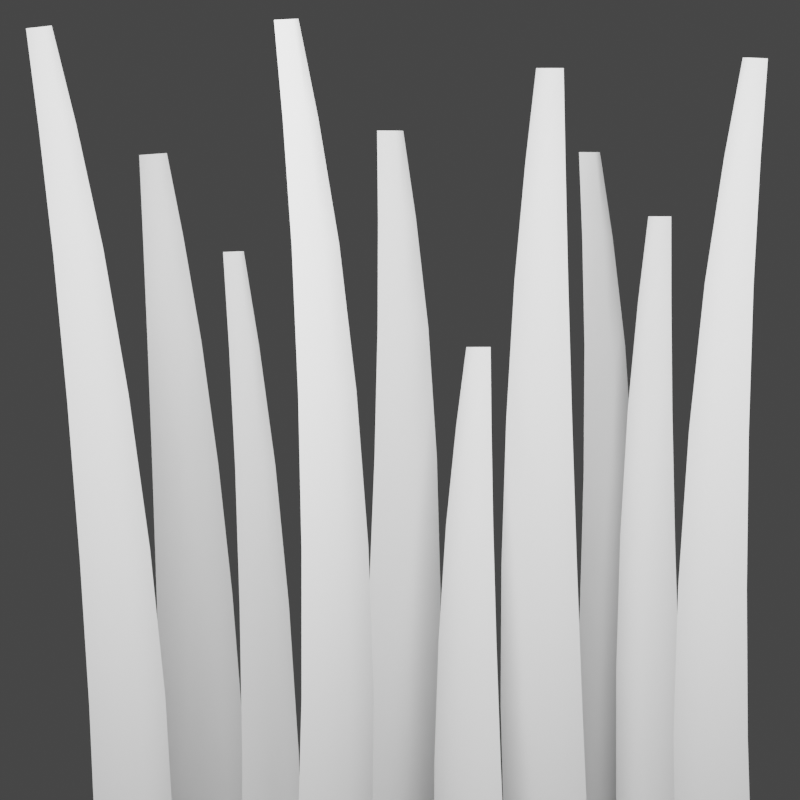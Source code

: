 # Source: grass.blend  (saved by Blender 2.82.7; exported with 4.5.12 LTS)
import bpy
from mathutils import Matrix  # noqa: F401  (used for matrix-valued properties, if any)

bpy.ops.wm.read_factory_settings(use_empty=True)
scene = bpy.context.scene
scene.name = 'Scene'

# ---- collections
col_collection = bpy.data.collections.new('Collection'); scene.collection.children.link(col_collection)
col_grass = bpy.data.collections.new('Grass'); scene.collection.children.link(col_grass)

# ---- images (referenced by path relative to the original .blend; pixels are not part of the script)
import os
ASSET_DIR = os.environ.get("B2B_ASSET_DIR", "")  # directory of the original .blend (textures are referenced by path, not embedded)
HERE = os.path.dirname(os.path.abspath(__file__))  # packed textures are extracted next to this script under _unpacked/

def load_image(name, relpath, width, height, colorspace="sRGB"):
    """Load a texture the original file referenced (path relative to the .blend, or extracted next to this script)."""
    p = next((c for c in (os.path.join(HERE, relpath), os.path.join(ASSET_DIR, relpath)) if relpath and os.path.exists(c)), "")
    if p:
        img = bpy.data.images.load(p, check_existing=True)
        img.name = name
    else:  # same state as the original file: an image datablock whose file is absent (Cycles renders it pink)
        img = bpy.data.images.new(name, width, height)
        img.source = "FILE"
        img.filepath = "//" + (relpath or name)
    img.colorspace_settings.name = colorspace
    return img
img_grassbasecolor = load_image('grassBaseColor', '', 1024, 1024, 'sRGB')

# ---- materials (node trees are filled in below, after node groups)
mat_material_001 = bpy.data.materials.new('Material.001')
mat_material_001.use_transparent_shadow = False

# ---- material node trees
mat_material_001.use_nodes = True; mat_material_001.node_tree.nodes.clear()
_N = mat_material_001.node_tree.nodes; _L = mat_material_001.node_tree.links
n0 = _N.new('ShaderNodeOutputMaterial'); n0.name = 'Material Output'; n0.location = (300, 300)
n1 = _N.new('ShaderNodeBsdfPrincipled'); n1.name = 'Principled BSDF'; n1.location = (10, 300)
n1.distribution = 'GGX'
n1.subsurface_method = 'BURLEY'
n1.inputs[3].default_value = 1.45
n1.inputs[27].default_value = (0.0, 0.0, 0.0, 1.0)
n1.inputs[28].default_value = 1.0
n2 = _N.new('ShaderNodeTexImage'); n2.name = 'Image Texture'; n2.location = (-280, 260)
n2.image = img_grassbasecolor
_L.new(n1.outputs[0], n0.inputs[0])
_L.new(n2.outputs[0], n1.inputs[0])
n0.is_active_output = True

# ---- world
world_world = bpy.data.worlds.new('World'); scene.world = world_world
world_world.use_nodes = True; world_world.node_tree.nodes.clear()
_N = world_world.node_tree.nodes; _L = world_world.node_tree.links
n0 = _N.new('ShaderNodeOutputWorld'); n0.name = 'World Output'; n0.location = (300, 300)
n1 = _N.new('ShaderNodeBackground'); n1.name = 'Background'; n1.location = (10, 300)
n1.inputs[0].default_value = (0.05088, 0.05088, 0.05088, 1.0)
_L.new(n1.outputs[0], n0.inputs[0])
n0.is_active_output = True
world_world.color = (0.05088, 0.05088, 0.05088)
world_world.use_sun_shadow = False
world_world.sun_shadow_jitter_overblur = 0.0

# ---- cameras
cam_camera = bpy.data.cameras.new('Camera')
cam_camera.type = 'ORTHO'
cam_camera.clip_end = 100.0
cam_camera.lens = 35.0
cam_camera.ortho_scale = 1.6

# ---- lights
light_area = bpy.data.lights.new('Area', 'AREA')
light_area.transmission_factor = 0.0
light_area.energy = 117.8
light_area.shadow_soft_size = 2.08
light_area.shadow_maximum_resolution = 0.006
light_area.use_absolute_resolution = True
light_area.size = 2.08
light_area.size_y = 1.0

# ---- meshes
me_plane = bpy.data.meshes.new('Plane')
me_plane.from_pydata([(-1.0, -1.0, 0.0), (1.0, -1.0, 0.0), (-1.0, 1.0, 0.0), (1.0, 1.0, 0.0), (-1.0, 0.4933, 0.0), (-1.0, -0.006726, 0.0), (-1.0, -0.5067, 0.0), (1.0, -0.5067, 0.0), (1.0, -0.006726, 0.0), (1.0, 0.4933, 0.0), (-1.192e-07, -1.0, -1.0), (1.192e-07, -1.0, 1.0), (-1.192e-07, 1.0, -1.0), (1.192e-07, 1.0, 1.0), (-1.192e-07, 0.4933, -1.0), (-1.192e-07, -0.006726, -1.0), (-1.192e-07, -0.5067, -1.0), (1.192e-07, -0.5067, 1.0), (1.192e-07, -0.006726, 1.0), (1.192e-07, 0.4933, 1.0), (-0.7071, -1.0, 0.7071), (0.7071, -1.0, -0.7071), (-0.7071, 1.0, 0.7071), (0.7071, 1.0, -0.7071), (-0.7071, 0.4933, 0.7071), (-0.7071, -0.006726, 0.7071), (-0.7071, -0.5067, 0.7071), (0.7071, -0.5067, -0.7071), (0.7071, -0.006726, -0.7071), (0.7071, 0.4933, -0.7071), (-0.7071, -1.0, -0.7071), (0.7071, -1.0, 0.7071), (-0.7071, 1.0, -0.7071), (0.7071, 1.0, 0.7071), (-0.7071, 0.4933, -0.7071), (-0.7071, -0.006726, -0.7071), (-0.7071, -0.5067, -0.7071), (0.7071, -0.5067, 0.7071), (0.7071, -0.006726, 0.7071), (0.7071, 0.4933, 0.7071), (1.0, -1.0, -3.528e-10), (-1.0, -1.0, 1.745e-07), (1.0, 1.0, -1.752e-07), (-1.0, 1.0, -3.528e-10), (1.0, 0.4933, -1.309e-07), (1.0, -0.006726, -8.719e-08), (1.0, -0.5067, -4.348e-08), (-1.0, -0.5067, 1.314e-07), (-1.0, -0.006726, 8.766e-08), (-1.0, 0.4933, 4.395e-08), (0.7071, -1.0, -0.7071), (-0.7071, -1.0, 0.7071), (0.7071, 1.0, -0.7071), (-0.7071, 1.0, 0.7071), (0.7071, 0.4933, -0.7071), (0.7071, -0.006726, -0.7071), (0.7071, -0.5067, -0.7071), (-0.7071, -0.5067, 0.7071), (-0.7071, -0.006726, 0.7071), (-0.7071, 0.4933, 0.7071), (2.066e-07, -1.0, 1.0), (-2.066e-07, -1.0, -1.0), (2.066e-07, 1.0, 1.0), (-2.066e-07, 1.0, -1.0), (2.066e-07, 0.4933, 1.0), (2.066e-07, -0.006726, 1.0), (2.066e-07, -0.5067, 1.0), (-2.066e-07, -0.5067, -1.0), (-2.066e-07, -0.006726, -1.0), (-2.066e-07, 0.4933, -1.0), (0.7071, -1.0, 0.7071), (-0.7071, -1.0, -0.7071), (0.7071, 1.0, 0.7071), (-0.7071, 1.0, -0.7071), (0.7071, 0.4933, 0.7071), (0.7071, -0.006726, 0.7071), (0.7071, -0.5067, 0.7071), (-0.7071, -0.5067, -0.7071), (-0.7071, -0.006726, -0.7071), (-0.7071, 0.4933, -0.7071)], [], [(4, 9, 3, 2), (0, 1, 7, 6), (6, 7, 8, 5), (5, 8, 9, 4), (14, 19, 13, 12), (10, 11, 17, 16), (16, 17, 18, 15), (15, 18, 19, 14), (24, 29, 23, 22), (20, 21, 27, 26), (26, 27, 28, 25), (25, 28, 29, 24), (34, 39, 33, 32), (30, 31, 37, 36), (36, 37, 38, 35), (35, 38, 39, 34), (44, 49, 43, 42), (40, 41, 47, 46), (46, 47, 48, 45), (45, 48, 49, 44), (54, 59, 53, 52), (50, 51, 57, 56), (56, 57, 58, 55), (55, 58, 59, 54), (64, 69, 63, 62), (60, 61, 67, 66), (66, 67, 68, 65), (65, 68, 69, 64), (74, 79, 73, 72), (70, 71, 77, 76), (76, 77, 78, 75), (75, 78, 79, 74)])
_uv = me_plane.uv_layers.new(name='UVMap')
_uv.uv.foreach_set('vector', [0.0, 0.7466, 1.0, 0.7466, 1.0, 1.0, 0.0, 1.0, 0.0, 0.0, 1.0, 0.0, 1.0, 0.2466, 0.0, 0.2466, 0.0, 0.2466, 1.0, 0.2466, 1.0, 0.4966, 0.0, 0.4966, 0.0, 0.4966, 1.0, 0.4966, 1.0, 0.7466, 0.0, 0.7466, 0.0, 0.7466, 1.0, 0.7466, 1.0, 1.0, 0.0, 1.0, 0.0, 0.0, 1.0, 0.0, 1.0, 0.2466, 0.0, 0.2466, 0.0, 0.2466, 1.0, 0.2466, 1.0, 0.4966, 0.0, 0.4966, 0.0, 0.4966, 1.0, 0.4966, 1.0, 0.7466, 0.0, 0.7466, 0.0, 0.7466, 1.0, 0.7466, 1.0, 1.0, 0.0, 1.0, 0.0, 0.0, 1.0, 0.0, 1.0, 0.2466, 0.0, 0.2466, 0.0, 0.2466, 1.0, 0.2466, 1.0, 0.4966, 0.0, 0.4966, 0.0, 0.4966, 1.0, 0.4966, 1.0, 0.7466, 0.0, 0.7466, 0.0, 0.7466, 1.0, 0.7466, 1.0, 1.0, 0.0, 1.0, 0.0, 0.0, 1.0, 0.0, 1.0, 0.2466, 0.0, 0.2466, 0.0, 0.2466, 1.0, 0.2466, 1.0, 0.4966, 0.0, 0.4966, 0.0, 0.4966, 1.0, 0.4966, 1.0, 0.7466, 0.0, 0.7466, 0.0, 0.7466, 1.0, 0.7466, 1.0, 1.0, 0.0, 1.0, 0.0, 0.0, 1.0, 0.0, 1.0, 0.2466, 0.0, 0.2466, 0.0, 0.2466, 1.0, 0.2466, 1.0, 0.4966, 0.0, 0.4966, 0.0, 0.4966, 1.0, 0.4966, 1.0, 0.7466, 0.0, 0.7466, 0.0, 0.7466, 1.0, 0.7466, 1.0, 1.0, 0.0, 1.0, 0.0, 0.0, 1.0, 0.0, 1.0, 0.2466, 0.0, 0.2466, 0.0, 0.2466, 1.0, 0.2466, 1.0, 0.4966, 0.0, 0.4966, 0.0, 0.4966, 1.0, 0.4966, 1.0, 0.7466, 0.0, 0.7466, 0.0, 0.7466, 1.0, 0.7466, 1.0, 1.0, 0.0, 1.0, 0.0, 0.0, 1.0, 0.0, 1.0, 0.2466, 0.0, 0.2466, 0.0, 0.2466, 1.0, 0.2466, 1.0, 0.4966, 0.0, 0.4966, 0.0, 0.4966, 1.0, 0.4966, 1.0, 0.7466, 0.0, 0.7466, 0.0, 0.7466, 1.0, 0.7466, 1.0, 1.0, 0.0, 1.0, 0.0, 0.0, 1.0, 0.0, 1.0, 0.2466, 0.0, 0.2466, 0.0, 0.2466, 1.0, 0.2466, 1.0, 0.4966, 0.0, 0.4966, 0.0, 0.4966, 1.0, 0.4966, 1.0, 0.7466, 0.0, 0.7466])
me_plane.materials.append(mat_material_001)
me_plane.use_remesh_fix_poles = True
me_plane.use_remesh_preserve_attributes = False
me_plane.use_mirror_vertex_groups = False
me_plane.update()
me_plane.normals_split_custom_set([tuple(v) for v in zip(*[iter([-4.371e-08, 1.0, -4.371e-08, 0.0, 1.0, -4.371e-08, -4.8e-05, 1.0, -4.371e-08, 4.777e-05, 1.0, -4.371e-08, -4.371e-08, 1.0, -4.371e-08, 0.0, 1.0, -4.371e-08, -4.8e-05, 1.0, -4.371e-08, 4.777e-05, 1.0, -4.371e-08, -4.371e-08, 1.0, -4.371e-08, 0.0, 1.0, -4.371e-08, -4.8e-05, 1.0, -4.371e-08, 4.777e-05, 1.0, -4.371e-08, -4.371e-08, 1.0, -4.371e-08, 0.0, 1.0, -4.371e-08, -4.8e-05, 1.0, -4.371e-08, 4.777e-05, 1.0, -4.371e-08, 4.371e-08, 1.0, -7.351e-08, 4.371e-08, 1.0, -1.176e-07, 4.371e-08, 1.0, -4.8e-05, 4.372e-08, 1.0, 4.777e-05, 4.371e-08, 1.0, -2.225e-07, 4.371e-08, 1.0, -5.211e-15, 4.371e-08, 1.0, -4.806e-05, 4.372e-08, 1.0, 4.765e-05, 4.371e-08, 1.0, 1.589e-08, 4.371e-08, 1.0, -5.211e-15, 4.371e-08, 1.0, -4.804e-05, 4.372e-08, 1.0, 4.777e-05, 4.371e-08, 1.0, 3.173e-08, 4.371e-08, 1.0, -5.211e-15, 4.371e-08, 1.0, -4.803e-05, 4.372e-08, 1.0, 4.777e-05, 1.024e-07, 1.0, -4.655e-08, 8.672e-08, 1.0, -3.091e-08, -3.391e-05, 1.0, 3.397e-05, 3.387e-05, 1.0, -3.381e-05, 1.967e-08, 1.0, -1.292e-07, 1.742e-07, 1.0, 5.339e-08, -3.378e-05, 1.0, 3.401e-05, 3.378e-05, 1.0, -3.389e-05, -1.04e-07, 1.0, 4.215e-08, -3.091e-08, 1.0, -3.091e-08, -3.395e-05, 1.0, 3.389e-05, 3.375e-05, 1.0, -3.381e-05, -3.976e-08, 1.0, 1.465e-07, -1.152e-07, 1.0, -1.152e-07, -3.403e-05, 1.0, 3.38e-05, 3.383e-05, 1.0, -3.373e-05, -2.107e-08, 1.0, -8.289e-08, -8.672e-08, 1.0, -1.485e-07, -3.391e-05, 1.0, -3.397e-05, 3.381e-05, 1.0, 3.375e-05, -1.264e-07, 1.0, -1.883e-07, 3.091e-08, 1.0, -3.091e-08, -3.387e-05, 1.0, -3.41e-05, 3.361e-05, 1.0, 3.371e-05, 1.86e-07, 1.0, -1.636e-07, 6.22e-09, 1.0, -6.22e-09, -3.379e-05, 1.0, -3.414e-05, 3.379e-05, 1.0, 3.377e-05, 3.787e-08, 1.0, 2.543e-08, 1.748e-07, 1.0, -1.748e-07, -3.395e-05, 1.0, -3.397e-05, 3.395e-05, 1.0, 3.36e-05, 4.371e-08, 1.0, -4.371e-08, 3.821e-15, 1.0, -4.371e-08, 4.8e-05, 1.0, -4.372e-08, -4.777e-05, 1.0, -4.371e-08, 4.371e-08, 1.0, -4.371e-08, 3.821e-15, 1.0, -4.371e-08, 4.8e-05, 1.0, -4.372e-08, -4.777e-05, 1.0, -4.371e-08, 4.371e-08, 1.0, -4.371e-08, 3.821e-15, 1.0, -4.371e-08, 4.8e-05, 1.0, -4.372e-08, -4.777e-05, 1.0, -4.371e-08, 4.371e-08, 1.0, -4.371e-08, 3.821e-15, 1.0, -4.371e-08, 4.8e-05, 1.0, -4.372e-08, -4.777e-05, 1.0, -4.371e-08, 1.927e-07, 1.0, -7.989e-08, -2.886e-07, 1.0, 6.424e-08, 3.397e-05, 1.0, -3.386e-05, -3.383e-05, 1.0, 3.361e-05, -3.147e-07, 1.0, 8.71e-08, 1.152e-07, 1.0, -5.632e-09, 3.383e-05, 1.0, -3.405e-05, -3.391e-05, 1.0, 3.402e-05, 8.651e-08, 1.0, -3.125e-07, 5.56e-08, 1.0, 5.56e-08, 3.385e-05, 1.0, -3.407e-05, -3.36e-05, 1.0, 3.372e-05, 2.394e-08, 1.0, 8.725e-08, 6.22e-09, 1.0, -2.322e-07, 3.402e-05, 1.0, -3.39e-05, -3.389e-05, 1.0, 3.367e-05, -4.371e-08, 1.0, 1.033e-07, -4.371e-08, 1.0, 9.032e-15, -4.37e-08, 1.0, 4.788e-05, -4.372e-08, 1.0, -4.777e-05, -4.371e-08, 1.0, 4.371e-08, -4.371e-08, 1.0, 9.032e-15, -4.37e-08, 1.0, 4.8e-05, -4.372e-08, 1.0, -4.777e-05, -4.371e-08, 1.0, 4.371e-08, -4.371e-08, 1.0, 9.032e-15, -4.37e-08, 1.0, 4.795e-05, -4.372e-08, 1.0, -4.777e-05, -4.371e-08, 1.0, 1.191e-07, -4.371e-08, 1.0, 9.032e-15, -4.37e-08, 1.0, 4.794e-05, -4.372e-08, 1.0, -4.777e-05, -7.203e-08, 1.0, -7.688e-08, 4.063e-07, 1.0, 6.424e-08, 3.403e-05, 1.0, 3.385e-05, -3.381e-05, 1.0, -3.398e-05, 3.976e-07, 1.0, 1.7e-07, -5.479e-08, 1.0, 5.479e-08, 3.405e-05, 1.0, 3.383e-05, -3.393e-05, 1.0, -3.382e-05, -3.125e-07, 1.0, 3.713e-08, -1.254e-07, 1.0, -1.13e-07, 3.374e-05, 1.0, 3.409e-05, -3.39e-05, 1.0, -3.389e-05, -8.167e-08, 1.0, -6.923e-08, -2.94e-07, 1.0, 5.56e-08, 3.391e-05, 1.0, 3.392e-05, -3.407e-05, 1.0, -3.372e-05])] * 3)])
me_plane_001 = bpy.data.meshes.new('Plane.001')
me_plane_001.from_pydata([(-1.0, -1.0, 0.0), (1.0, -1.0, 0.0), (-0.3282, 20.0, -8.305e-07), (0.3282, 20.0, -8.305e-07), (0.0, -1.0, 0.5478), (0.0, 20.0, 0.2997), (-1.0, 1.305, 0.4287), (-0.4774, 17.67, 0.4338), (-0.9744, 4.237, 0.8255), (-0.9002, 7.682, 1.035), (-0.7846, 11.3, 1.036), (-0.6389, 14.74, 0.8288), (0.4774, 17.67, 0.4338), (1.0, 1.305, 0.4287), (0.6389, 14.74, 0.8288), (0.7846, 11.3, 1.036), (0.9002, 7.682, 1.035), (0.9744, 4.237, 0.8255), (0.0, 1.275, 0.9172), (0.0, 17.7, 0.7284), (0.0, 4.218, 1.255), (0.0, 7.675, 1.411), (0.0, 11.31, 1.369), (0.0, 14.76, 1.134)], [], [(4, 1, 13, 18), (7, 19, 5, 2), (19, 12, 3, 5), (19, 7, 11, 23), (23, 11, 10, 22), (22, 10, 9, 21), (21, 9, 8, 20), (20, 8, 6, 18), (12, 19, 23, 14), (14, 23, 22, 15), (15, 22, 21, 16), (16, 21, 20, 17), (17, 20, 18, 13), (0, 4, 18, 6)])
me_plane_001.polygons.foreach_set('use_smooth', [True] * 14)
_uv = me_plane_001.uv_layers.new(name='UVMap')
_uv.uv.foreach_set('vector', [0.5, 0.0, 1.0, 0.0, 1.0, 0.1097, 0.5, 0.1083, 0.0, 0.889, 0.5, 0.8903, 0.5, 1.0, 0.0, 1.0, 0.5, 0.8903, 1.0, 0.889, 1.0, 1.0, 0.5, 1.0, 0.5, 0.8903, 0.0, 0.889, -0.02586, 0.7509, 0.5, 0.7516, 0.5, 0.7516, -0.02586, 0.7509, -0.07998, 0.5907, 0.5, 0.5904, 0.5, 0.5904, -0.07998, 0.5907, -0.06052, 0.4091, 0.5, 0.4092, 0.5, 0.4092, -0.06052, 0.4091, -0.01509, 0.2483, 0.5, 0.2475, 0.5, 0.2475, -0.01509, 0.2483, 0.0, 0.1097, 0.5, 0.1083, 1.0, 0.889, 0.5, 0.8903, 0.5, 0.7516, 1.026, 0.7509, 1.026, 0.7509, 0.5, 0.7516, 0.5, 0.5904, 1.08, 0.5907, 1.08, 0.5907, 0.5, 0.5904, 0.5, 0.4092, 1.061, 0.4091, 1.061, 0.4091, 0.5, 0.4092, 0.5, 0.2475, 1.015, 0.2483, 1.015, 0.2483, 0.5, 0.2475, 0.5, 0.1083, 1.0, 0.1097, 0.0, 0.0, 0.5, 0.0, 0.5, 0.1083, 0.0, 0.1097])
me_plane_001.use_remesh_fix_poles = True
me_plane_001.use_remesh_preserve_attributes = False
me_plane_001.use_mirror_vertex_groups = False
me_plane_001.update()
me_plane_002 = bpy.data.meshes.new('Plane.002')
me_plane_002.from_pydata([(-1.0, -1.0, 0.0), (1.0, -1.0, 0.0), (-0.3282, 20.0, -8.305e-07), (0.3282, 20.0, -8.305e-07), (0.0, -1.0, 0.5478), (0.0, 20.0, 0.2997), (-1.0, 1.305, 0.4287), (-0.4774, 17.67, 0.4338), (-0.9744, 4.237, 0.8255), (-0.9002, 7.682, 1.035), (-0.7846, 11.3, 1.036), (-0.6389, 14.74, 0.8288), (0.4774, 17.67, 0.4338), (1.0, 1.305, 0.4287), (0.6389, 14.74, 0.8288), (0.7846, 11.3, 1.036), (0.9002, 7.682, 1.035), (0.9744, 4.237, 0.8255), (0.0, 1.275, 0.9172), (0.0, 17.7, 0.7284), (0.0, 4.218, 1.255), (0.0, 7.675, 1.411), (0.0, 11.31, 1.369), (0.0, 14.76, 1.134)], [], [(4, 1, 13, 18), (7, 19, 5, 2), (19, 12, 3, 5), (19, 7, 11, 23), (23, 11, 10, 22), (22, 10, 9, 21), (21, 9, 8, 20), (20, 8, 6, 18), (12, 19, 23, 14), (14, 23, 22, 15), (15, 22, 21, 16), (16, 21, 20, 17), (17, 20, 18, 13), (0, 4, 18, 6)])
me_plane_002.polygons.foreach_set('use_smooth', [True] * 14)
_uv = me_plane_002.uv_layers.new(name='UVMap')
_uv.uv.foreach_set('vector', [0.5, 0.0, 1.0, 0.0, 1.0, 0.1097, 0.5, 0.1083, 0.0, 0.889, 0.5, 0.8903, 0.5, 1.0, 0.0, 1.0, 0.5, 0.8903, 1.0, 0.889, 1.0, 1.0, 0.5, 1.0, 0.5, 0.8903, 0.0, 0.889, -0.02586, 0.7509, 0.5, 0.7516, 0.5, 0.7516, -0.02586, 0.7509, -0.07998, 0.5907, 0.5, 0.5904, 0.5, 0.5904, -0.07998, 0.5907, -0.06052, 0.4091, 0.5, 0.4092, 0.5, 0.4092, -0.06052, 0.4091, -0.01509, 0.2483, 0.5, 0.2475, 0.5, 0.2475, -0.01509, 0.2483, 0.0, 0.1097, 0.5, 0.1083, 1.0, 0.889, 0.5, 0.8903, 0.5, 0.7516, 1.026, 0.7509, 1.026, 0.7509, 0.5, 0.7516, 0.5, 0.5904, 1.08, 0.5907, 1.08, 0.5907, 0.5, 0.5904, 0.5, 0.4092, 1.061, 0.4091, 1.061, 0.4091, 0.5, 0.4092, 0.5, 0.2475, 1.015, 0.2483, 1.015, 0.2483, 0.5, 0.2475, 0.5, 0.1083, 1.0, 0.1097, 0.0, 0.0, 0.5, 0.0, 0.5, 0.1083, 0.0, 0.1097])
me_plane_002.use_remesh_fix_poles = True
me_plane_002.use_remesh_preserve_attributes = False
me_plane_002.use_mirror_vertex_groups = False
me_plane_002.update()
me_plane_003 = bpy.data.meshes.new('Plane.003')
me_plane_003.from_pydata([(-1.0, -1.0, 0.0), (1.0, -1.0, 0.0), (-0.3282, 20.0, -8.305e-07), (0.3282, 20.0, -8.305e-07), (0.0, -1.0, 0.5478), (0.0, 20.0, 0.2997), (-1.0, 1.305, 0.4287), (-0.4774, 17.67, 0.4338), (-0.9744, 4.237, 0.8255), (-0.9002, 7.682, 1.035), (-0.7846, 11.3, 1.036), (-0.6389, 14.74, 0.8288), (0.4774, 17.67, 0.4338), (1.0, 1.305, 0.4287), (0.6389, 14.74, 0.8288), (0.7846, 11.3, 1.036), (0.9002, 7.682, 1.035), (0.9744, 4.237, 0.8255), (0.0, 1.275, 0.9172), (0.0, 17.7, 0.7284), (0.0, 4.218, 1.255), (0.0, 7.675, 1.411), (0.0, 11.31, 1.369), (0.0, 14.76, 1.134)], [], [(4, 1, 13, 18), (7, 19, 5, 2), (19, 12, 3, 5), (19, 7, 11, 23), (23, 11, 10, 22), (22, 10, 9, 21), (21, 9, 8, 20), (20, 8, 6, 18), (12, 19, 23, 14), (14, 23, 22, 15), (15, 22, 21, 16), (16, 21, 20, 17), (17, 20, 18, 13), (0, 4, 18, 6)])
me_plane_003.polygons.foreach_set('use_smooth', [True] * 14)
_uv = me_plane_003.uv_layers.new(name='UVMap')
_uv.uv.foreach_set('vector', [0.5, 0.0, 1.0, 0.0, 1.0, 0.1097, 0.5, 0.1083, 0.0, 0.889, 0.5, 0.8903, 0.5, 1.0, 0.0, 1.0, 0.5, 0.8903, 1.0, 0.889, 1.0, 1.0, 0.5, 1.0, 0.5, 0.8903, 0.0, 0.889, -0.02586, 0.7509, 0.5, 0.7516, 0.5, 0.7516, -0.02586, 0.7509, -0.07998, 0.5907, 0.5, 0.5904, 0.5, 0.5904, -0.07998, 0.5907, -0.06052, 0.4091, 0.5, 0.4092, 0.5, 0.4092, -0.06052, 0.4091, -0.01509, 0.2483, 0.5, 0.2475, 0.5, 0.2475, -0.01509, 0.2483, 0.0, 0.1097, 0.5, 0.1083, 1.0, 0.889, 0.5, 0.8903, 0.5, 0.7516, 1.026, 0.7509, 1.026, 0.7509, 0.5, 0.7516, 0.5, 0.5904, 1.08, 0.5907, 1.08, 0.5907, 0.5, 0.5904, 0.5, 0.4092, 1.061, 0.4091, 1.061, 0.4091, 0.5, 0.4092, 0.5, 0.2475, 1.015, 0.2483, 1.015, 0.2483, 0.5, 0.2475, 0.5, 0.1083, 1.0, 0.1097, 0.0, 0.0, 0.5, 0.0, 0.5, 0.1083, 0.0, 0.1097])
me_plane_003.use_remesh_fix_poles = True
me_plane_003.use_remesh_preserve_attributes = False
me_plane_003.use_mirror_vertex_groups = False
me_plane_003.update()
me_plane_004 = bpy.data.meshes.new('Plane.004')
me_plane_004.from_pydata([(-1.0, -1.0, 0.0), (1.0, -1.0, 0.0), (-0.3282, 20.0, -8.305e-07), (0.3282, 20.0, -8.305e-07), (0.0, -1.0, 0.5478), (0.0, 20.0, 0.2997), (-1.0, 1.305, 0.4287), (-0.4774, 17.67, 0.4338), (-0.9744, 4.237, 0.8255), (-0.9002, 7.682, 1.035), (-0.7846, 11.3, 1.036), (-0.6389, 14.74, 0.8288), (0.4774, 17.67, 0.4338), (1.0, 1.305, 0.4287), (0.6389, 14.74, 0.8288), (0.7846, 11.3, 1.036), (0.9002, 7.682, 1.035), (0.9744, 4.237, 0.8255), (0.0, 1.275, 0.9172), (0.0, 17.7, 0.7284), (0.0, 4.218, 1.255), (0.0, 7.675, 1.411), (0.0, 11.31, 1.369), (0.0, 14.76, 1.134)], [], [(4, 1, 13, 18), (7, 19, 5, 2), (19, 12, 3, 5), (19, 7, 11, 23), (23, 11, 10, 22), (22, 10, 9, 21), (21, 9, 8, 20), (20, 8, 6, 18), (12, 19, 23, 14), (14, 23, 22, 15), (15, 22, 21, 16), (16, 21, 20, 17), (17, 20, 18, 13), (0, 4, 18, 6)])
me_plane_004.polygons.foreach_set('use_smooth', [True] * 14)
_uv = me_plane_004.uv_layers.new(name='UVMap')
_uv.uv.foreach_set('vector', [0.5, 0.0, 1.0, 0.0, 1.0, 0.1097, 0.5, 0.1083, 0.0, 0.889, 0.5, 0.8903, 0.5, 1.0, 0.0, 1.0, 0.5, 0.8903, 1.0, 0.889, 1.0, 1.0, 0.5, 1.0, 0.5, 0.8903, 0.0, 0.889, -0.02586, 0.7509, 0.5, 0.7516, 0.5, 0.7516, -0.02586, 0.7509, -0.07998, 0.5907, 0.5, 0.5904, 0.5, 0.5904, -0.07998, 0.5907, -0.06052, 0.4091, 0.5, 0.4092, 0.5, 0.4092, -0.06052, 0.4091, -0.01509, 0.2483, 0.5, 0.2475, 0.5, 0.2475, -0.01509, 0.2483, 0.0, 0.1097, 0.5, 0.1083, 1.0, 0.889, 0.5, 0.8903, 0.5, 0.7516, 1.026, 0.7509, 1.026, 0.7509, 0.5, 0.7516, 0.5, 0.5904, 1.08, 0.5907, 1.08, 0.5907, 0.5, 0.5904, 0.5, 0.4092, 1.061, 0.4091, 1.061, 0.4091, 0.5, 0.4092, 0.5, 0.2475, 1.015, 0.2483, 1.015, 0.2483, 0.5, 0.2475, 0.5, 0.1083, 1.0, 0.1097, 0.0, 0.0, 0.5, 0.0, 0.5, 0.1083, 0.0, 0.1097])
me_plane_004.use_remesh_fix_poles = True
me_plane_004.use_remesh_preserve_attributes = False
me_plane_004.use_mirror_vertex_groups = False
me_plane_004.update()
me_plane_005 = bpy.data.meshes.new('Plane.005')
me_plane_005.from_pydata([(-1.0, -1.0, 0.0), (1.0, -1.0, 0.0), (-0.3282, 20.0, -8.305e-07), (0.3282, 20.0, -8.305e-07), (0.0, -1.0, 0.5478), (0.0, 20.0, 0.2997), (-1.0, 1.305, 0.4287), (-0.4774, 17.67, 0.4338), (-0.9744, 4.237, 0.8255), (-0.9002, 7.682, 1.035), (-0.7846, 11.3, 1.036), (-0.6389, 14.74, 0.8288), (0.4774, 17.67, 0.4338), (1.0, 1.305, 0.4287), (0.6389, 14.74, 0.8288), (0.7846, 11.3, 1.036), (0.9002, 7.682, 1.035), (0.9744, 4.237, 0.8255), (0.0, 1.275, 0.9172), (0.0, 17.7, 0.7284), (0.0, 4.218, 1.255), (0.0, 7.675, 1.411), (0.0, 11.31, 1.369), (0.0, 14.76, 1.134)], [], [(4, 1, 13, 18), (7, 19, 5, 2), (19, 12, 3, 5), (19, 7, 11, 23), (23, 11, 10, 22), (22, 10, 9, 21), (21, 9, 8, 20), (20, 8, 6, 18), (12, 19, 23, 14), (14, 23, 22, 15), (15, 22, 21, 16), (16, 21, 20, 17), (17, 20, 18, 13), (0, 4, 18, 6)])
me_plane_005.polygons.foreach_set('use_smooth', [True] * 14)
_uv = me_plane_005.uv_layers.new(name='UVMap')
_uv.uv.foreach_set('vector', [0.5, 0.0, 1.0, 0.0, 1.0, 0.1097, 0.5, 0.1083, 0.0, 0.889, 0.5, 0.8903, 0.5, 1.0, 0.0, 1.0, 0.5, 0.8903, 1.0, 0.889, 1.0, 1.0, 0.5, 1.0, 0.5, 0.8903, 0.0, 0.889, -0.02586, 0.7509, 0.5, 0.7516, 0.5, 0.7516, -0.02586, 0.7509, -0.07998, 0.5907, 0.5, 0.5904, 0.5, 0.5904, -0.07998, 0.5907, -0.06052, 0.4091, 0.5, 0.4092, 0.5, 0.4092, -0.06052, 0.4091, -0.01509, 0.2483, 0.5, 0.2475, 0.5, 0.2475, -0.01509, 0.2483, 0.0, 0.1097, 0.5, 0.1083, 1.0, 0.889, 0.5, 0.8903, 0.5, 0.7516, 1.026, 0.7509, 1.026, 0.7509, 0.5, 0.7516, 0.5, 0.5904, 1.08, 0.5907, 1.08, 0.5907, 0.5, 0.5904, 0.5, 0.4092, 1.061, 0.4091, 1.061, 0.4091, 0.5, 0.4092, 0.5, 0.2475, 1.015, 0.2483, 1.015, 0.2483, 0.5, 0.2475, 0.5, 0.1083, 1.0, 0.1097, 0.0, 0.0, 0.5, 0.0, 0.5, 0.1083, 0.0, 0.1097])
me_plane_005.use_remesh_fix_poles = True
me_plane_005.use_remesh_preserve_attributes = False
me_plane_005.use_mirror_vertex_groups = False
me_plane_005.update()
me_plane_006 = bpy.data.meshes.new('Plane.006')
me_plane_006.from_pydata([(-1.0, -1.0, 0.0), (1.0, -1.0, 0.0), (-0.3282, 20.0, -8.305e-07), (0.3282, 20.0, -8.305e-07), (0.0, -1.0, 0.5478), (0.0, 20.0, 0.2997), (-1.0, 1.305, 0.4287), (-0.4774, 17.67, 0.4338), (-0.9744, 4.237, 0.8255), (-0.9002, 7.682, 1.035), (-0.7846, 11.3, 1.036), (-0.6389, 14.74, 0.8288), (0.4774, 17.67, 0.4338), (1.0, 1.305, 0.4287), (0.6389, 14.74, 0.8288), (0.7846, 11.3, 1.036), (0.9002, 7.682, 1.035), (0.9744, 4.237, 0.8255), (0.0, 1.275, 0.9172), (0.0, 17.7, 0.7284), (0.0, 4.218, 1.255), (0.0, 7.675, 1.411), (0.0, 11.31, 1.369), (0.0, 14.76, 1.134)], [], [(4, 1, 13, 18), (7, 19, 5, 2), (19, 12, 3, 5), (19, 7, 11, 23), (23, 11, 10, 22), (22, 10, 9, 21), (21, 9, 8, 20), (20, 8, 6, 18), (12, 19, 23, 14), (14, 23, 22, 15), (15, 22, 21, 16), (16, 21, 20, 17), (17, 20, 18, 13), (0, 4, 18, 6)])
me_plane_006.polygons.foreach_set('use_smooth', [True] * 14)
_uv = me_plane_006.uv_layers.new(name='UVMap')
_uv.uv.foreach_set('vector', [0.5, 0.0, 1.0, 0.0, 1.0, 0.1097, 0.5, 0.1083, 0.0, 0.889, 0.5, 0.8903, 0.5, 1.0, 0.0, 1.0, 0.5, 0.8903, 1.0, 0.889, 1.0, 1.0, 0.5, 1.0, 0.5, 0.8903, 0.0, 0.889, -0.02586, 0.7509, 0.5, 0.7516, 0.5, 0.7516, -0.02586, 0.7509, -0.07998, 0.5907, 0.5, 0.5904, 0.5, 0.5904, -0.07998, 0.5907, -0.06052, 0.4091, 0.5, 0.4092, 0.5, 0.4092, -0.06052, 0.4091, -0.01509, 0.2483, 0.5, 0.2475, 0.5, 0.2475, -0.01509, 0.2483, 0.0, 0.1097, 0.5, 0.1083, 1.0, 0.889, 0.5, 0.8903, 0.5, 0.7516, 1.026, 0.7509, 1.026, 0.7509, 0.5, 0.7516, 0.5, 0.5904, 1.08, 0.5907, 1.08, 0.5907, 0.5, 0.5904, 0.5, 0.4092, 1.061, 0.4091, 1.061, 0.4091, 0.5, 0.4092, 0.5, 0.2475, 1.015, 0.2483, 1.015, 0.2483, 0.5, 0.2475, 0.5, 0.1083, 1.0, 0.1097, 0.0, 0.0, 0.5, 0.0, 0.5, 0.1083, 0.0, 0.1097])
me_plane_006.use_remesh_fix_poles = True
me_plane_006.use_remesh_preserve_attributes = False
me_plane_006.use_mirror_vertex_groups = False
me_plane_006.update()
me_plane_007 = bpy.data.meshes.new('Plane.007')
me_plane_007.from_pydata([(-1.0, -1.0, 0.0), (1.0, -1.0, 0.0), (-0.3282, 20.0, -8.305e-07), (0.3282, 20.0, -8.305e-07), (0.0, -1.0, 0.5478), (0.0, 20.0, 0.2997), (-1.0, 1.305, 0.4287), (-0.4774, 17.67, 0.4338), (-0.9744, 4.237, 0.8255), (-0.9002, 7.682, 1.035), (-0.7846, 11.3, 1.036), (-0.6389, 14.74, 0.8288), (0.4774, 17.67, 0.4338), (1.0, 1.305, 0.4287), (0.6389, 14.74, 0.8288), (0.7846, 11.3, 1.036), (0.9002, 7.682, 1.035), (0.9744, 4.237, 0.8255), (0.0, 1.275, 0.9172), (0.0, 17.7, 0.7284), (0.0, 4.218, 1.255), (0.0, 7.675, 1.411), (0.0, 11.31, 1.369), (0.0, 14.76, 1.134)], [], [(4, 1, 13, 18), (7, 19, 5, 2), (19, 12, 3, 5), (19, 7, 11, 23), (23, 11, 10, 22), (22, 10, 9, 21), (21, 9, 8, 20), (20, 8, 6, 18), (12, 19, 23, 14), (14, 23, 22, 15), (15, 22, 21, 16), (16, 21, 20, 17), (17, 20, 18, 13), (0, 4, 18, 6)])
me_plane_007.polygons.foreach_set('use_smooth', [True] * 14)
_uv = me_plane_007.uv_layers.new(name='UVMap')
_uv.uv.foreach_set('vector', [0.5, 0.0, 1.0, 0.0, 1.0, 0.1097, 0.5, 0.1083, 0.0, 0.889, 0.5, 0.8903, 0.5, 1.0, 0.0, 1.0, 0.5, 0.8903, 1.0, 0.889, 1.0, 1.0, 0.5, 1.0, 0.5, 0.8903, 0.0, 0.889, -0.02586, 0.7509, 0.5, 0.7516, 0.5, 0.7516, -0.02586, 0.7509, -0.07998, 0.5907, 0.5, 0.5904, 0.5, 0.5904, -0.07998, 0.5907, -0.06052, 0.4091, 0.5, 0.4092, 0.5, 0.4092, -0.06052, 0.4091, -0.01509, 0.2483, 0.5, 0.2475, 0.5, 0.2475, -0.01509, 0.2483, 0.0, 0.1097, 0.5, 0.1083, 1.0, 0.889, 0.5, 0.8903, 0.5, 0.7516, 1.026, 0.7509, 1.026, 0.7509, 0.5, 0.7516, 0.5, 0.5904, 1.08, 0.5907, 1.08, 0.5907, 0.5, 0.5904, 0.5, 0.4092, 1.061, 0.4091, 1.061, 0.4091, 0.5, 0.4092, 0.5, 0.2475, 1.015, 0.2483, 1.015, 0.2483, 0.5, 0.2475, 0.5, 0.1083, 1.0, 0.1097, 0.0, 0.0, 0.5, 0.0, 0.5, 0.1083, 0.0, 0.1097])
me_plane_007.use_remesh_fix_poles = True
me_plane_007.use_remesh_preserve_attributes = False
me_plane_007.use_mirror_vertex_groups = False
me_plane_007.update()
me_plane_008 = bpy.data.meshes.new('Plane.008')
me_plane_008.from_pydata([(-1.0, -1.0, 0.0), (1.0, -1.0, 0.0), (-0.3282, 20.0, -8.305e-07), (0.3282, 20.0, -8.305e-07), (0.0, -1.0, 0.5478), (0.0, 20.0, 0.2997), (-1.0, 1.305, 0.4287), (-0.4774, 17.67, 0.4338), (-0.9744, 4.237, 0.8255), (-0.9002, 7.682, 1.035), (-0.7846, 11.3, 1.036), (-0.6389, 14.74, 0.8288), (0.4774, 17.67, 0.4338), (1.0, 1.305, 0.4287), (0.6389, 14.74, 0.8288), (0.7846, 11.3, 1.036), (0.9002, 7.682, 1.035), (0.9744, 4.237, 0.8255), (0.0, 1.275, 0.9172), (0.0, 17.7, 0.7284), (0.0, 4.218, 1.255), (0.0, 7.675, 1.411), (0.0, 11.31, 1.369), (0.0, 14.76, 1.134)], [], [(4, 1, 13, 18), (7, 19, 5, 2), (19, 12, 3, 5), (19, 7, 11, 23), (23, 11, 10, 22), (22, 10, 9, 21), (21, 9, 8, 20), (20, 8, 6, 18), (12, 19, 23, 14), (14, 23, 22, 15), (15, 22, 21, 16), (16, 21, 20, 17), (17, 20, 18, 13), (0, 4, 18, 6)])
me_plane_008.polygons.foreach_set('use_smooth', [True] * 14)
_uv = me_plane_008.uv_layers.new(name='UVMap')
_uv.uv.foreach_set('vector', [0.5, 0.0, 1.0, 0.0, 1.0, 0.1097, 0.5, 0.1083, 0.0, 0.889, 0.5, 0.8903, 0.5, 1.0, 0.0, 1.0, 0.5, 0.8903, 1.0, 0.889, 1.0, 1.0, 0.5, 1.0, 0.5, 0.8903, 0.0, 0.889, -0.02586, 0.7509, 0.5, 0.7516, 0.5, 0.7516, -0.02586, 0.7509, -0.07998, 0.5907, 0.5, 0.5904, 0.5, 0.5904, -0.07998, 0.5907, -0.06052, 0.4091, 0.5, 0.4092, 0.5, 0.4092, -0.06052, 0.4091, -0.01509, 0.2483, 0.5, 0.2475, 0.5, 0.2475, -0.01509, 0.2483, 0.0, 0.1097, 0.5, 0.1083, 1.0, 0.889, 0.5, 0.8903, 0.5, 0.7516, 1.026, 0.7509, 1.026, 0.7509, 0.5, 0.7516, 0.5, 0.5904, 1.08, 0.5907, 1.08, 0.5907, 0.5, 0.5904, 0.5, 0.4092, 1.061, 0.4091, 1.061, 0.4091, 0.5, 0.4092, 0.5, 0.2475, 1.015, 0.2483, 1.015, 0.2483, 0.5, 0.2475, 0.5, 0.1083, 1.0, 0.1097, 0.0, 0.0, 0.5, 0.0, 0.5, 0.1083, 0.0, 0.1097])
me_plane_008.use_remesh_fix_poles = True
me_plane_008.use_remesh_preserve_attributes = False
me_plane_008.use_mirror_vertex_groups = False
me_plane_008.update()
me_plane_009 = bpy.data.meshes.new('Plane.009')
me_plane_009.from_pydata([(-1.0, -1.0, 0.0), (1.0, -1.0, 0.0), (-0.3282, 20.0, -8.305e-07), (0.3282, 20.0, -8.305e-07), (0.0, -1.0, 0.5478), (0.0, 20.0, 0.2997), (-1.0, 1.305, 0.4287), (-0.4774, 17.67, 0.4338), (-0.9744, 4.237, 0.8255), (-0.9002, 7.682, 1.035), (-0.7846, 11.3, 1.036), (-0.6389, 14.74, 0.8288), (0.4774, 17.67, 0.4338), (1.0, 1.305, 0.4287), (0.6389, 14.74, 0.8288), (0.7846, 11.3, 1.036), (0.9002, 7.682, 1.035), (0.9744, 4.237, 0.8255), (0.0, 1.275, 0.9172), (0.0, 17.7, 0.7284), (0.0, 4.218, 1.255), (0.0, 7.675, 1.411), (0.0, 11.31, 1.369), (0.0, 14.76, 1.134)], [], [(4, 1, 13, 18), (7, 19, 5, 2), (19, 12, 3, 5), (19, 7, 11, 23), (23, 11, 10, 22), (22, 10, 9, 21), (21, 9, 8, 20), (20, 8, 6, 18), (12, 19, 23, 14), (14, 23, 22, 15), (15, 22, 21, 16), (16, 21, 20, 17), (17, 20, 18, 13), (0, 4, 18, 6)])
me_plane_009.polygons.foreach_set('use_smooth', [True] * 14)
_uv = me_plane_009.uv_layers.new(name='UVMap')
_uv.uv.foreach_set('vector', [0.5, 0.0, 1.0, 0.0, 1.0, 0.1097, 0.5, 0.1083, 0.0, 0.889, 0.5, 0.8903, 0.5, 1.0, 0.0, 1.0, 0.5, 0.8903, 1.0, 0.889, 1.0, 1.0, 0.5, 1.0, 0.5, 0.8903, 0.0, 0.889, -0.02586, 0.7509, 0.5, 0.7516, 0.5, 0.7516, -0.02586, 0.7509, -0.07998, 0.5907, 0.5, 0.5904, 0.5, 0.5904, -0.07998, 0.5907, -0.06052, 0.4091, 0.5, 0.4092, 0.5, 0.4092, -0.06052, 0.4091, -0.01509, 0.2483, 0.5, 0.2475, 0.5, 0.2475, -0.01509, 0.2483, 0.0, 0.1097, 0.5, 0.1083, 1.0, 0.889, 0.5, 0.8903, 0.5, 0.7516, 1.026, 0.7509, 1.026, 0.7509, 0.5, 0.7516, 0.5, 0.5904, 1.08, 0.5907, 1.08, 0.5907, 0.5, 0.5904, 0.5, 0.4092, 1.061, 0.4091, 1.061, 0.4091, 0.5, 0.4092, 0.5, 0.2475, 1.015, 0.2483, 1.015, 0.2483, 0.5, 0.2475, 0.5, 0.1083, 1.0, 0.1097, 0.0, 0.0, 0.5, 0.0, 0.5, 0.1083, 0.0, 0.1097])
me_plane_009.use_remesh_fix_poles = True
me_plane_009.use_remesh_preserve_attributes = False
me_plane_009.use_mirror_vertex_groups = False
me_plane_009.update()
me_plane_010 = bpy.data.meshes.new('Plane.010')
me_plane_010.from_pydata([(-1.0, -1.0, 0.0), (1.0, -1.0, 0.0), (-0.3282, 20.0, -8.305e-07), (0.3282, 20.0, -8.305e-07), (0.0, -1.0, 0.5478), (0.0, 20.0, 0.2997), (-1.0, 1.305, 0.4287), (-0.4774, 17.67, 0.4338), (-0.9744, 4.237, 0.8255), (-0.9002, 7.682, 1.035), (-0.7846, 11.3, 1.036), (-0.6389, 14.74, 0.8288), (0.4774, 17.67, 0.4338), (1.0, 1.305, 0.4287), (0.6389, 14.74, 0.8288), (0.7846, 11.3, 1.036), (0.9002, 7.682, 1.035), (0.9744, 4.237, 0.8255), (0.0, 1.275, 0.9172), (0.0, 17.7, 0.7284), (0.0, 4.218, 1.255), (0.0, 7.675, 1.411), (0.0, 11.31, 1.369), (0.0, 14.76, 1.134)], [], [(4, 1, 13, 18), (7, 19, 5, 2), (19, 12, 3, 5), (19, 7, 11, 23), (23, 11, 10, 22), (22, 10, 9, 21), (21, 9, 8, 20), (20, 8, 6, 18), (12, 19, 23, 14), (14, 23, 22, 15), (15, 22, 21, 16), (16, 21, 20, 17), (17, 20, 18, 13), (0, 4, 18, 6)])
me_plane_010.polygons.foreach_set('use_smooth', [True] * 14)
_uv = me_plane_010.uv_layers.new(name='UVMap')
_uv.uv.foreach_set('vector', [0.5, 0.0, 1.0, 0.0, 1.0, 0.1097, 0.5, 0.1083, 0.0, 0.889, 0.5, 0.8903, 0.5, 1.0, 0.0, 1.0, 0.5, 0.8903, 1.0, 0.889, 1.0, 1.0, 0.5, 1.0, 0.5, 0.8903, 0.0, 0.889, -0.02586, 0.7509, 0.5, 0.7516, 0.5, 0.7516, -0.02586, 0.7509, -0.07998, 0.5907, 0.5, 0.5904, 0.5, 0.5904, -0.07998, 0.5907, -0.06052, 0.4091, 0.5, 0.4092, 0.5, 0.4092, -0.06052, 0.4091, -0.01509, 0.2483, 0.5, 0.2475, 0.5, 0.2475, -0.01509, 0.2483, 0.0, 0.1097, 0.5, 0.1083, 1.0, 0.889, 0.5, 0.8903, 0.5, 0.7516, 1.026, 0.7509, 1.026, 0.7509, 0.5, 0.7516, 0.5, 0.5904, 1.08, 0.5907, 1.08, 0.5907, 0.5, 0.5904, 0.5, 0.4092, 1.061, 0.4091, 1.061, 0.4091, 0.5, 0.4092, 0.5, 0.2475, 1.015, 0.2483, 1.015, 0.2483, 0.5, 0.2475, 0.5, 0.1083, 1.0, 0.1097, 0.0, 0.0, 0.5, 0.0, 0.5, 0.1083, 0.0, 0.1097])
me_plane_010.use_remesh_fix_poles = True
me_plane_010.use_remesh_preserve_attributes = False
me_plane_010.use_mirror_vertex_groups = False
me_plane_010.update()

# ---- objects
ob_camera = bpy.data.objects.new('Camera', cam_camera)
ob_plane = bpy.data.objects.new('Plane', me_plane)
ob_area = bpy.data.objects.new('Area', light_area)
ob_plane_001 = bpy.data.objects.new('Plane.001', me_plane_001)
ob_plane_002 = bpy.data.objects.new('Plane.002', me_plane_002)
ob_plane_003 = bpy.data.objects.new('Plane.003', me_plane_003)
ob_plane_004 = bpy.data.objects.new('Plane.004', me_plane_004)
ob_plane_005 = bpy.data.objects.new('Plane.005', me_plane_005)
ob_plane_006 = bpy.data.objects.new('Plane.006', me_plane_006)
ob_plane_007 = bpy.data.objects.new('Plane.007', me_plane_007)
ob_plane_008 = bpy.data.objects.new('Plane.008', me_plane_008)
ob_plane_009 = bpy.data.objects.new('Plane.009', me_plane_009)
ob_plane_010 = bpy.data.objects.new('Plane.010', me_plane_010)

# ---- transforms, parenting, visibility, modifiers, constraints
ob_camera.location = (0.0, -2.327, 0.9678)
ob_camera.rotation_euler = (1.571, 0.0, 0.0)
ob_camera.lock_rotations_4d = False
ob_camera.empty_display_type = 'ARROWS'
ob_camera.color = (0.0, 0.0, 0.0, 0.0)
ob_camera.display_type = 'WIRE'
ob_camera.lineart.crease_threshold = 0.0
ob_plane.location = (0.0, 0.0, 0.9394)
ob_plane.rotation_euler = (1.571, 0.0, 0.0)
ob_plane.hide_render = True
ob_plane.lineart.crease_threshold = 0.0
ob_area.location = (0.0, -1.709, 2.043)
ob_area.rotation_euler = (0.9454, -1.822e-06, -2.139e-06)
ob_area.lineart.crease_threshold = 0.0
ob_plane_001.location = (-0.1428, -0.2673, 0.007001)
ob_plane_001.rotation_euler = (1.549, -0.04432, 0.5341)
ob_plane_001.scale = (0.08624, 0.08624, 0.08624)
ob_plane_001.lineart.crease_threshold = 0.0
ob_plane_002.location = (0.158, 0.05848, -0.2782)
ob_plane_002.rotation_euler = (1.571, -0.000756, -0.2874)
ob_plane_002.scale = (0.07677, 0.06762, 0.07677)
ob_plane_002.lineart.crease_threshold = 0.0
ob_plane_003.location = (0.6396, -0.1063, -0.07104)
ob_plane_003.rotation_euler = (1.545, 0.03294, -0.4893)
ob_plane_003.scale = (0.08624, 0.08624, 0.08624)
ob_plane_003.lineart.crease_threshold = 0.0
ob_plane_004.location = (-0.535, 0.03684, 0.0)
ob_plane_004.rotation_euler = (1.537, -0.1042, 0.4279)
ob_plane_004.scale = (0.08624, 0.08624, 0.08624)
ob_plane_004.lineart.crease_threshold = 0.0
ob_plane_005.location = (-0.3914, 0.5797, 0.02088)
ob_plane_005.rotation_euler = (1.555, -0.06935, 0.2261)
ob_plane_005.scale = (0.08624, 0.07215, 0.08624)
ob_plane_005.lineart.crease_threshold = 0.0
ob_plane_006.location = (-0.02904, 0.2528, 0.006439)
ob_plane_006.rotation_euler = (1.57, 0.007135, 0.4048)
ob_plane_006.scale = (0.08624, 0.07503, 0.08624)
ob_plane_006.lineart.crease_threshold = 0.0
ob_plane_007.location = (-0.2655, 0.1695, -0.3714)
ob_plane_007.rotation_euler = (1.549, -0.03558, 0.4173)
ob_plane_007.scale = (0.06869, 0.08189, 0.07732)
ob_plane_007.lineart.crease_threshold = 0.0
ob_plane_008.location = (0.3788, 0.4009, -0.005815)
ob_plane_008.rotation_euler = (1.571, -0.0, 0.5285)
ob_plane_008.scale = (0.07349, 0.07349, 0.07349)
ob_plane_008.lineart.crease_threshold = 0.0
ob_plane_009.location = (0.5197, 0.2464, -0.1343)
ob_plane_009.rotation_euler = (1.571, -0.0, -0.3275)
ob_plane_009.scale = (0.07349, 0.07349, 0.07349)
ob_plane_009.lineart.crease_threshold = 0.0
ob_plane_010.location = (0.3, 0.125, 0.01953)
ob_plane_010.rotation_euler = (1.571, -0.0, 6.039)
ob_plane_010.scale = (0.08624, 0.08063, 0.08624)
ob_plane_010.lineart.crease_threshold = 0.0

# ---- collection membership
col_collection.objects.link(ob_camera)
col_collection.objects.link(ob_plane)
col_collection.objects.link(ob_area)
col_grass.objects.link(ob_plane_001)
col_grass.objects.link(ob_plane_002)
col_grass.objects.link(ob_plane_003)
col_grass.objects.link(ob_plane_004)
col_grass.objects.link(ob_plane_005)
col_grass.objects.link(ob_plane_006)
col_grass.objects.link(ob_plane_007)
col_grass.objects.link(ob_plane_008)
col_grass.objects.link(ob_plane_009)
col_grass.objects.link(ob_plane_010)

# ---- scene / render settings (as saved in the file)
scene.camera = ob_camera
scene.frame_start = 1; scene.frame_end = 250; scene.frame_set(0)
scene.render.engine = 'BLENDER_EEVEE_NEXT'
scene.render.resolution_x = 512
scene.render.resolution_y = 512
scene.render.film_transparent = True
scene.cycles.use_denoising = False
scene.cycles.samples = 128
scene.cycles.sampling_pattern = 'TABULATED_SOBOL'
scene.cycles.use_adaptive_sampling = False
scene.cycles.use_light_tree = False
scene.view_settings.view_transform = 'Filmic'
bpy.context.view_layer.update()
